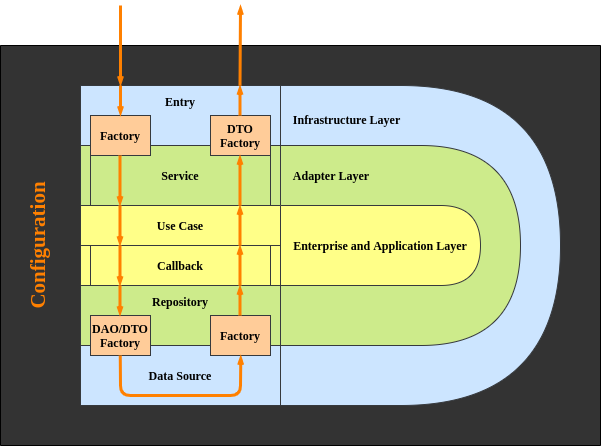

The diagram above was exported from draw.io. Its source (the exported page's mxGraphModel, read from the mxfile embedded in the PNG):
<mxGraphModel dx="824" dy="413" grid="1" gridSize="10" guides="1" tooltips="1" connect="1" arrows="1" fold="1" page="1" pageScale="1" pageWidth="850" pageHeight="1100" math="0" shadow="0">
  <root>
    <mxCell id="0" />
    <mxCell id="1" parent="0" />
    <mxCell id="v0oFuUHk5nI3R3pImggy-24" value="&lt;b style=&quot;font-size: 21px&quot;&gt;Configuration&lt;br&gt;&lt;br&gt;&lt;br&gt;&lt;br&gt;&lt;br&gt;&lt;br&gt;&lt;br&gt;&lt;br&gt;&lt;br&gt;&lt;br&gt;&lt;br&gt;&lt;br&gt;&lt;br&gt;&lt;br&gt;&lt;br&gt;&lt;br&gt;&lt;br&gt;&lt;br&gt;&lt;br&gt;&lt;br&gt;&lt;br&gt;&lt;br&gt;&lt;/b&gt;" style="rounded=0;whiteSpace=wrap;html=1;sketch=0;fontFamily=Garamond;rotation=270;fillColor=#333333;fontColor=#FF8000;" parent="1" vertex="1">
      <mxGeometry x="260" y="20" width="400" height="600" as="geometry" />
    </mxCell>
    <mxCell id="v0oFuUHk5nI3R3pImggy-18" value="Service" style="shape=process;whiteSpace=wrap;html=1;fontFamily=Garamond;fontStyle=1;fillColor=#cdeb8b;strokeColor=#36393d;rounded=0;size=0.05;" parent="1" vertex="1">
      <mxGeometry x="240" y="220" width="200" height="60" as="geometry" />
    </mxCell>
    <mxCell id="v0oFuUHk5nI3R3pImggy-15" value="Infrastructure Layer&amp;nbsp; &amp;nbsp; &amp;nbsp; &amp;nbsp; &amp;nbsp; &amp;nbsp; &amp;nbsp; &amp;nbsp; &amp;nbsp; &amp;nbsp; &amp;nbsp; &amp;nbsp; &amp;nbsp; &amp;nbsp; &amp;nbsp; &amp;nbsp; &amp;nbsp; &amp;nbsp; &amp;nbsp; &amp;nbsp; &amp;nbsp; &amp;nbsp; &amp;nbsp; &amp;nbsp; &amp;nbsp;&lt;br&gt;&lt;br&gt;&lt;br&gt;&lt;br&gt;&lt;br&gt;&lt;br&gt;&lt;br&gt;&lt;br&gt;&lt;br&gt;&lt;br&gt;&lt;br&gt;&lt;br&gt;&lt;br&gt;&lt;br&gt;&lt;br&gt;&lt;br&gt;&lt;br&gt;&lt;br&gt;&lt;br&gt;" style="shape=delay;whiteSpace=wrap;html=1;fontFamily=Garamond;fontStyle=1;fillColor=#cce5ff;strokeColor=#36393d;" parent="1" vertex="1">
      <mxGeometry x="440" y="160" width="280" height="320" as="geometry" />
    </mxCell>
    <mxCell id="v0oFuUHk5nI3R3pImggy-14" value="Adapter Layer&amp;nbsp; &amp;nbsp; &amp;nbsp; &amp;nbsp; &amp;nbsp; &amp;nbsp; &amp;nbsp; &amp;nbsp; &amp;nbsp; &amp;nbsp; &amp;nbsp; &amp;nbsp; &amp;nbsp; &amp;nbsp; &amp;nbsp; &amp;nbsp; &amp;nbsp; &amp;nbsp; &amp;nbsp; &amp;nbsp; &amp;nbsp; &amp;nbsp; &amp;nbsp;&amp;nbsp;&lt;br&gt;&lt;br&gt;&lt;br&gt;&lt;br&gt;&lt;br&gt;&lt;br&gt;&lt;br&gt;&lt;br&gt;&lt;br&gt;&lt;br&gt;&lt;br&gt;" style="shape=delay;whiteSpace=wrap;html=1;fontFamily=Garamond;fontStyle=1;fillColor=#cdeb8b;strokeColor=#36393d;" parent="1" vertex="1">
      <mxGeometry x="440" y="220" width="240" height="200" as="geometry" />
    </mxCell>
    <mxCell id="v0oFuUHk5nI3R3pImggy-1" value="Entry&lt;br&gt;&lt;br&gt;&lt;br&gt;" style="rounded=0;whiteSpace=wrap;html=1;fontFamily=Garamond;fontStyle=1;fillColor=#cce5ff;strokeColor=#36393d;" parent="1" vertex="1">
      <mxGeometry x="240" y="160" width="200" height="60" as="geometry" />
    </mxCell>
    <mxCell id="v0oFuUHk5nI3R3pImggy-3" value="Factory" style="rounded=0;whiteSpace=wrap;html=1;fontFamily=Garamond;fontStyle=1;fillColor=#ffcc99;strokeColor=#36393d;" parent="1" vertex="1">
      <mxGeometry x="250" y="190" width="60" height="40" as="geometry" />
    </mxCell>
    <mxCell id="v0oFuUHk5nI3R3pImggy-4" value="DTO Factory" style="rounded=0;whiteSpace=wrap;html=1;fontFamily=Garamond;fontStyle=1;fillColor=#ffcc99;strokeColor=#36393d;" parent="1" vertex="1">
      <mxGeometry x="370" y="190" width="60" height="40" as="geometry" />
    </mxCell>
    <mxCell id="v0oFuUHk5nI3R3pImggy-5" value="Use Case" style="rounded=0;whiteSpace=wrap;html=1;fontFamily=Garamond;fontStyle=1;fillColor=#ffff88;strokeColor=#36393d;" parent="1" vertex="1">
      <mxGeometry x="240" y="280" width="200" height="40" as="geometry" />
    </mxCell>
    <mxCell id="v0oFuUHk5nI3R3pImggy-7" value="Repository&lt;br&gt;&amp;nbsp;&lt;br&gt;&amp;nbsp;" style="rounded=0;whiteSpace=wrap;html=1;fontFamily=Garamond;fontStyle=1;fillColor=#cdeb8b;strokeColor=#36393d;" parent="1" vertex="1">
      <mxGeometry x="240" y="360" width="200" height="60" as="geometry" />
    </mxCell>
    <mxCell id="v0oFuUHk5nI3R3pImggy-9" value="Data Source" style="rounded=0;whiteSpace=wrap;html=1;fontFamily=Garamond;fontStyle=1;fillColor=#cce5ff;strokeColor=#36393d;" parent="1" vertex="1">
      <mxGeometry x="240" y="420" width="200" height="60" as="geometry" />
    </mxCell>
    <mxCell id="v0oFuUHk5nI3R3pImggy-8" value="DAO/DTO Factory" style="rounded=0;whiteSpace=wrap;html=1;fontFamily=Garamond;fontStyle=1;fillColor=#ffcc99;strokeColor=#36393d;" parent="1" vertex="1">
      <mxGeometry x="250" y="390" width="60" height="40" as="geometry" />
    </mxCell>
    <mxCell id="v0oFuUHk5nI3R3pImggy-10" value="Factory" style="rounded=0;whiteSpace=wrap;html=1;fontFamily=Garamond;fontStyle=1;fillColor=#ffcc99;strokeColor=#36393d;" parent="1" vertex="1">
      <mxGeometry x="370" y="390" width="60" height="40" as="geometry" />
    </mxCell>
    <mxCell id="v0oFuUHk5nI3R3pImggy-13" value="Enterprise and Application Layer" style="shape=delay;whiteSpace=wrap;html=1;fontFamily=Garamond;fontStyle=1;fillColor=#ffff88;strokeColor=#36393d;" parent="1" vertex="1">
      <mxGeometry x="440" y="280" width="200" height="80" as="geometry" />
    </mxCell>
    <mxCell id="v0oFuUHk5nI3R3pImggy-17" value="Callback" style="shape=process;whiteSpace=wrap;html=1;backgroundOutline=1;size=0.05;fontFamily=Garamond;fontStyle=1;fillColor=#ffff88;strokeColor=#36393d;" parent="1" vertex="1">
      <mxGeometry x="240" y="320" width="200" height="40" as="geometry" />
    </mxCell>
    <mxCell id="v0oFuUHk5nI3R3pImggy-30" value="" style="endArrow=openThin;html=1;fillColor=#ffff88;strokeColor=#FF8000;strokeWidth=3;endFill=0;endSize=3;" parent="1" edge="1">
      <mxGeometry width="50" height="50" relative="1" as="geometry">
        <mxPoint x="280" y="80" as="sourcePoint" />
        <mxPoint x="280" y="160" as="targetPoint" />
      </mxGeometry>
    </mxCell>
    <mxCell id="v0oFuUHk5nI3R3pImggy-31" value="" style="endArrow=openThin;html=1;fillColor=#ffff88;strokeColor=#FF8000;strokeWidth=3;endFill=0;entryX=0.5;entryY=0;entryDx=0;entryDy=0;endSize=3;" parent="1" target="v0oFuUHk5nI3R3pImggy-3" edge="1">
      <mxGeometry width="50" height="50" relative="1" as="geometry">
        <mxPoint x="280" y="160" as="sourcePoint" />
        <mxPoint x="290" y="170" as="targetPoint" />
      </mxGeometry>
    </mxCell>
    <mxCell id="v0oFuUHk5nI3R3pImggy-33" value="" style="endArrow=openThin;html=1;fillColor=#ffff88;strokeColor=#FF8000;strokeWidth=3;endFill=0;endSize=3;" parent="1" edge="1">
      <mxGeometry width="50" height="50" relative="1" as="geometry">
        <mxPoint x="279.5" y="230" as="sourcePoint" />
        <mxPoint x="279.5" y="280" as="targetPoint" />
      </mxGeometry>
    </mxCell>
    <mxCell id="v0oFuUHk5nI3R3pImggy-34" value="" style="endArrow=openThin;html=1;fillColor=#ffff88;strokeColor=#FF8000;strokeWidth=3;endFill=0;endSize=3;" parent="1" edge="1">
      <mxGeometry width="50" height="50" relative="1" as="geometry">
        <mxPoint x="279.5" y="360" as="sourcePoint" />
        <mxPoint x="279.5" y="390" as="targetPoint" />
      </mxGeometry>
    </mxCell>
    <mxCell id="v0oFuUHk5nI3R3pImggy-35" value="" style="endArrow=openThin;html=1;fillColor=#ffff88;strokeColor=#FF8000;strokeWidth=3;endFill=0;endSize=3;" parent="1" edge="1">
      <mxGeometry width="50" height="50" relative="1" as="geometry">
        <mxPoint x="279.5" y="280" as="sourcePoint" />
        <mxPoint x="279.5" y="320" as="targetPoint" />
      </mxGeometry>
    </mxCell>
    <mxCell id="v0oFuUHk5nI3R3pImggy-36" value="" style="endArrow=openThin;html=1;fillColor=#ffff88;strokeColor=#FF8000;strokeWidth=3;endFill=0;endSize=3;" parent="1" edge="1">
      <mxGeometry width="50" height="50" relative="1" as="geometry">
        <mxPoint x="279.5" y="320" as="sourcePoint" />
        <mxPoint x="279.5" y="360" as="targetPoint" />
      </mxGeometry>
    </mxCell>
    <mxCell id="v0oFuUHk5nI3R3pImggy-37" value="" style="endArrow=openThin;html=1;fillColor=#ffff88;strokeColor=#FF8000;strokeWidth=3;endFill=0;endSize=3;" parent="1" edge="1">
      <mxGeometry width="50" height="50" relative="1" as="geometry">
        <mxPoint x="399.5" y="280" as="sourcePoint" />
        <mxPoint x="399.5" y="230" as="targetPoint" />
      </mxGeometry>
    </mxCell>
    <mxCell id="v0oFuUHk5nI3R3pImggy-38" value="" style="endArrow=openThin;html=1;fillColor=#ffff88;strokeColor=#FF8000;strokeWidth=3;endFill=0;endSize=3;" parent="1" edge="1">
      <mxGeometry width="50" height="50" relative="1" as="geometry">
        <mxPoint x="399.5" y="360" as="sourcePoint" />
        <mxPoint x="399.5" y="320" as="targetPoint" />
      </mxGeometry>
    </mxCell>
    <mxCell id="v0oFuUHk5nI3R3pImggy-39" value="" style="endArrow=openThin;html=1;fillColor=#ffff88;strokeColor=#FF8000;strokeWidth=3;endFill=0;endSize=3;" parent="1" edge="1">
      <mxGeometry width="50" height="50" relative="1" as="geometry">
        <mxPoint x="399.5" y="320" as="sourcePoint" />
        <mxPoint x="399.5" y="280" as="targetPoint" />
      </mxGeometry>
    </mxCell>
    <mxCell id="v0oFuUHk5nI3R3pImggy-40" value="" style="endArrow=openThin;html=1;fillColor=#ffff88;strokeColor=#FF8000;strokeWidth=3;endFill=0;endSize=3;" parent="1" edge="1">
      <mxGeometry width="50" height="50" relative="1" as="geometry">
        <mxPoint x="399.5" y="190" as="sourcePoint" />
        <mxPoint x="399.5" y="160" as="targetPoint" />
      </mxGeometry>
    </mxCell>
    <mxCell id="v0oFuUHk5nI3R3pImggy-41" value="" style="endArrow=openThin;html=1;fillColor=#ffff88;strokeColor=#FF8000;strokeWidth=3;endFill=0;endSize=3;startSize=6;targetPerimeterSpacing=0;" parent="1" edge="1">
      <mxGeometry width="50" height="50" relative="1" as="geometry">
        <mxPoint x="399.5" y="160" as="sourcePoint" />
        <mxPoint x="400" y="80" as="targetPoint" />
      </mxGeometry>
    </mxCell>
    <mxCell id="v0oFuUHk5nI3R3pImggy-42" value="" style="endArrow=openThin;html=1;fillColor=#ffff88;strokeColor=#FF8000;strokeWidth=3;endFill=0;endSize=3;" parent="1" edge="1">
      <mxGeometry width="50" height="50" relative="1" as="geometry">
        <mxPoint x="399.5" y="390" as="sourcePoint" />
        <mxPoint x="399.5" y="360" as="targetPoint" />
      </mxGeometry>
    </mxCell>
    <mxCell id="v0oFuUHk5nI3R3pImggy-43" value="" style="endArrow=openThin;html=1;fillColor=#ffff88;strokeColor=#FF8000;strokeWidth=3;endFill=0;endSize=3;" parent="1" edge="1">
      <mxGeometry width="50" height="50" relative="1" as="geometry">
        <mxPoint x="279.75" y="430" as="sourcePoint" />
        <mxPoint x="400.25" y="430" as="targetPoint" />
        <Array as="points">
          <mxPoint x="280" y="470" />
          <mxPoint x="400" y="470" />
        </Array>
      </mxGeometry>
    </mxCell>
  </root>
</mxGraphModel>